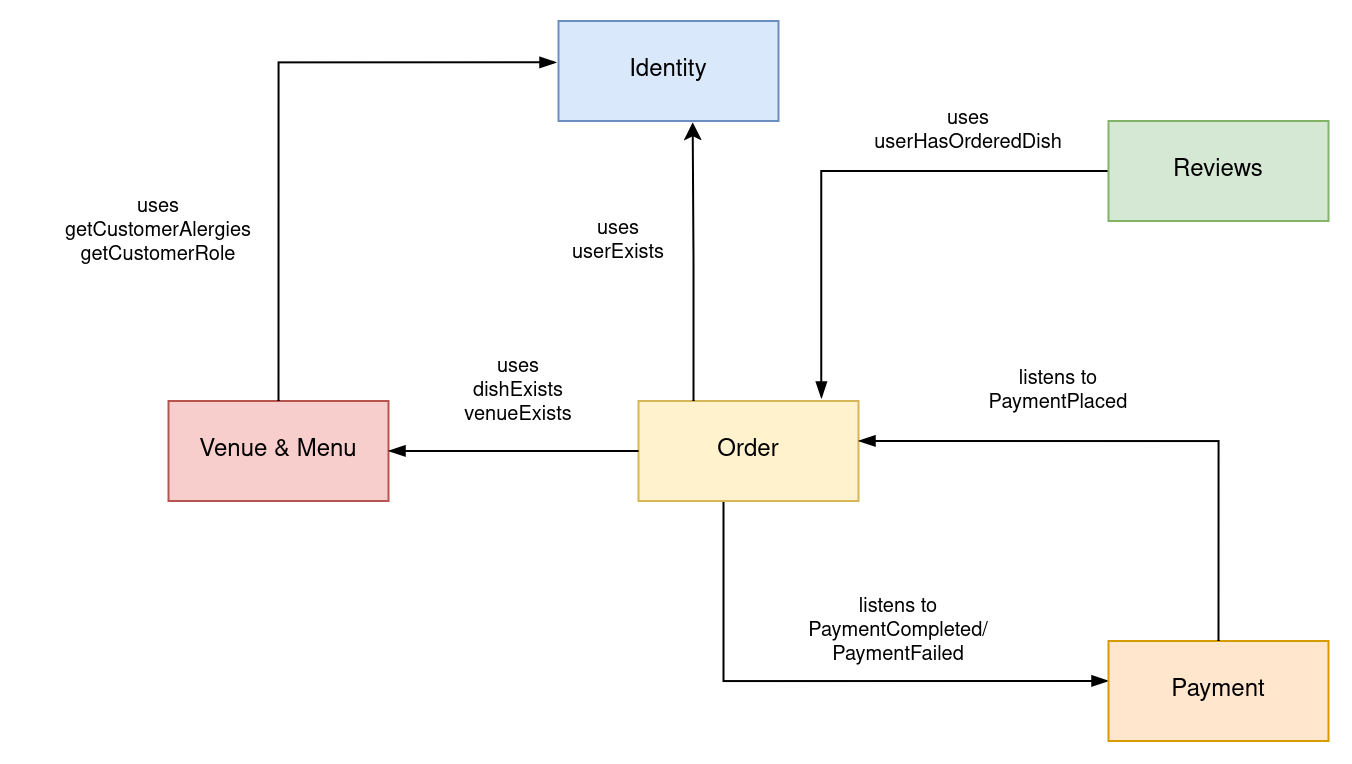

The diagram above was exported from draw.io. Its source (the exported page's mxGraphModel, read from the mxfile embedded in the PNG):
<mxGraphModel dx="435" dy="655" grid="1" gridSize="10" guides="1" tooltips="1" connect="1" arrows="1" fold="1" page="1" pageScale="1" pageWidth="850" pageHeight="1100" math="0" shadow="0">
  <root>
    <mxCell id="0" />
    <mxCell id="1" parent="0" />
    <mxCell id="xtFhIAMC21d9K4ElyU60-2" parent="1" style="html=1;whiteSpace=wrap;fillColor=#dae8fc;strokeColor=#6c8ebf;" value="Identity" vertex="1">
      <mxGeometry height="50" width="110" x="290" y="160" as="geometry" />
    </mxCell>
    <mxCell id="xtFhIAMC21d9K4ElyU60-3" parent="1" style="html=1;whiteSpace=wrap;fillColor=#f8cecc;strokeColor=#b85450;" value="Venue &amp;amp; Menu" vertex="1">
      <mxGeometry height="50" width="110" x="95" y="350" as="geometry" />
    </mxCell>
    <mxCell id="xtFhIAMC21d9K4ElyU60-15" edge="1" parent="1" style="edgeStyle=orthogonalEdgeStyle;rounded=0;orthogonalLoop=1;jettySize=auto;html=1;entryX=0;entryY=0.4;entryDx=0;entryDy=0;entryPerimeter=0;endArrow=blockThin;endFill=1;" target="xtFhIAMC21d9K4ElyU60-8">
      <mxGeometry relative="1" as="geometry">
        <Array as="points">
          <mxPoint x="372.5" y="490.01" />
        </Array>
        <mxPoint x="372.5" y="400" as="sourcePoint" />
        <mxPoint x="540" y="490" as="targetPoint" />
      </mxGeometry>
    </mxCell>
    <mxCell id="xtFhIAMC21d9K4ElyU60-5" parent="1" style="html=1;whiteSpace=wrap;fillColor=#fff2cc;strokeColor=#d6b656;" value="&lt;div&gt;Order&lt;/div&gt;" vertex="1">
      <mxGeometry height="50" width="110" x="330" y="350" as="geometry" />
    </mxCell>
    <mxCell id="xtFhIAMC21d9K4ElyU60-8" parent="1" style="html=1;whiteSpace=wrap;fillColor=#ffe6cc;strokeColor=#d79b00;" value="&lt;div&gt;Payment&lt;/div&gt;" vertex="1">
      <mxGeometry height="50" width="110" x="565" y="470" as="geometry" />
    </mxCell>
    <mxCell id="xtFhIAMC21d9K4ElyU60-17" edge="1" parent="1" source="xtFhIAMC21d9K4ElyU60-9" style="edgeStyle=orthogonalEdgeStyle;rounded=0;orthogonalLoop=1;jettySize=auto;html=1;exitX=0;exitY=0.5;exitDx=0;exitDy=0;entryX=0.831;entryY=-0.025;entryDx=0;entryDy=0;entryPerimeter=0;endArrow=blockThin;endFill=1;" target="xtFhIAMC21d9K4ElyU60-5">
      <mxGeometry relative="1" as="geometry">
        <mxPoint x="420" y="340" as="targetPoint" />
      </mxGeometry>
    </mxCell>
    <mxCell id="xtFhIAMC21d9K4ElyU60-9" parent="1" style="html=1;whiteSpace=wrap;fillColor=#d5e8d4;strokeColor=#82b366;" value="&lt;div&gt;Reviews&lt;/div&gt;" vertex="1">
      <mxGeometry height="50" width="110" x="565" y="210" as="geometry" />
    </mxCell>
    <mxCell id="xtFhIAMC21d9K4ElyU60-16" edge="1" parent="1" source="xtFhIAMC21d9K4ElyU60-8" style="edgeStyle=orthogonalEdgeStyle;rounded=0;orthogonalLoop=1;jettySize=auto;html=1;exitX=0.5;exitY=0;exitDx=0;exitDy=0;entryX=1;entryY=0.4;entryDx=0;entryDy=0;entryPerimeter=0;endArrow=blockThin;endFill=1;" target="xtFhIAMC21d9K4ElyU60-5">
      <mxGeometry relative="1" as="geometry" />
    </mxCell>
    <mxCell id="xtFhIAMC21d9K4ElyU60-19" edge="1" parent="1" source="xtFhIAMC21d9K4ElyU60-5" style="edgeStyle=orthogonalEdgeStyle;rounded=0;orthogonalLoop=1;jettySize=auto;html=1;exitX=0;exitY=0.5;exitDx=0;exitDy=0;endArrow=blockThin;endFill=1;entryX=1;entryY=0.5;entryDx=0;entryDy=0;" target="xtFhIAMC21d9K4ElyU60-3">
      <mxGeometry relative="1" as="geometry">
        <Array as="points">
          <mxPoint x="250" y="375" />
          <mxPoint x="250" y="375" />
        </Array>
        <mxPoint x="260" y="390" as="targetPoint" />
      </mxGeometry>
    </mxCell>
    <mxCell id="xtFhIAMC21d9K4ElyU60-20" edge="1" parent="1" source="xtFhIAMC21d9K4ElyU60-5" style="edgeStyle=orthogonalEdgeStyle;rounded=0;orthogonalLoop=1;jettySize=auto;html=1;exitX=0.25;exitY=0;exitDx=0;exitDy=0;entryX=0.61;entryY=1.013;entryDx=0;entryDy=0;entryPerimeter=0;" target="xtFhIAMC21d9K4ElyU60-2">
      <mxGeometry relative="1" as="geometry" />
    </mxCell>
    <mxCell id="xtFhIAMC21d9K4ElyU60-21" edge="1" parent="1" source="xtFhIAMC21d9K4ElyU60-3" style="edgeStyle=orthogonalEdgeStyle;rounded=0;orthogonalLoop=1;jettySize=auto;html=1;exitX=0.5;exitY=0;exitDx=0;exitDy=0;entryX=-0.009;entryY=0.413;entryDx=0;entryDy=0;entryPerimeter=0;endArrow=blockThin;endFill=1;" target="xtFhIAMC21d9K4ElyU60-2">
      <mxGeometry relative="1" as="geometry" />
    </mxCell>
    <mxCell id="xtFhIAMC21d9K4ElyU60-22" parent="1" style="text;html=1;whiteSpace=wrap;strokeColor=none;fillColor=none;align=center;verticalAlign=middle;rounded=0;fontSize=10;" value="&lt;div&gt;uses&lt;/div&gt;&lt;div&gt;getCustomerAlergies&lt;/div&gt;&lt;div&gt;getCustomerRole&lt;/div&gt;" vertex="1">
      <mxGeometry height="30" width="140" x="20" y="250" as="geometry" />
    </mxCell>
    <mxCell id="xtFhIAMC21d9K4ElyU60-24" parent="1" style="text;html=1;whiteSpace=wrap;strokeColor=none;fillColor=none;align=center;verticalAlign=middle;rounded=0;fontSize=10;" value="&lt;div&gt;listens to&lt;/div&gt;&lt;div&gt;PaymentCompleted/PaymentFailed&lt;/div&gt;" vertex="1">
      <mxGeometry height="30" width="140" x="390" y="450" as="geometry" />
    </mxCell>
    <mxCell id="xtFhIAMC21d9K4ElyU60-25" parent="1" style="text;html=1;whiteSpace=wrap;strokeColor=none;fillColor=none;align=center;verticalAlign=middle;rounded=0;fontSize=10;" value="&lt;div&gt;listens to&lt;/div&gt;&lt;div&gt;PaymentPlaced&lt;/div&gt;" vertex="1">
      <mxGeometry height="30" width="140" x="470" y="330" as="geometry" />
    </mxCell>
    <mxCell id="xtFhIAMC21d9K4ElyU60-26" parent="1" style="text;html=1;whiteSpace=wrap;strokeColor=none;fillColor=none;align=center;verticalAlign=middle;rounded=0;fontSize=10;" value="&lt;div&gt;uses&lt;/div&gt;&lt;div&gt;userHasOrderedDish&lt;/div&gt;" vertex="1">
      <mxGeometry height="30" width="140" x="425" y="200" as="geometry" />
    </mxCell>
    <mxCell id="xtFhIAMC21d9K4ElyU60-27" parent="1" style="text;html=1;whiteSpace=wrap;strokeColor=none;fillColor=none;align=center;verticalAlign=middle;rounded=0;fontSize=10;" value="&lt;div&gt;uses&lt;/div&gt;&lt;div&gt;userExists&lt;/div&gt;" vertex="1">
      <mxGeometry height="30" width="140" x="250" y="255" as="geometry" />
    </mxCell>
    <mxCell id="xtFhIAMC21d9K4ElyU60-28" parent="1" style="text;html=1;whiteSpace=wrap;strokeColor=none;fillColor=none;align=center;verticalAlign=middle;rounded=0;fontSize=10;" value="&lt;div&gt;uses&lt;/div&gt;&lt;div&gt;dishExists&lt;/div&gt;&lt;div&gt;venueExists&lt;/div&gt;" vertex="1">
      <mxGeometry height="30" width="140" x="200" y="330" as="geometry" />
    </mxCell>
  </root>
</mxGraphModel>